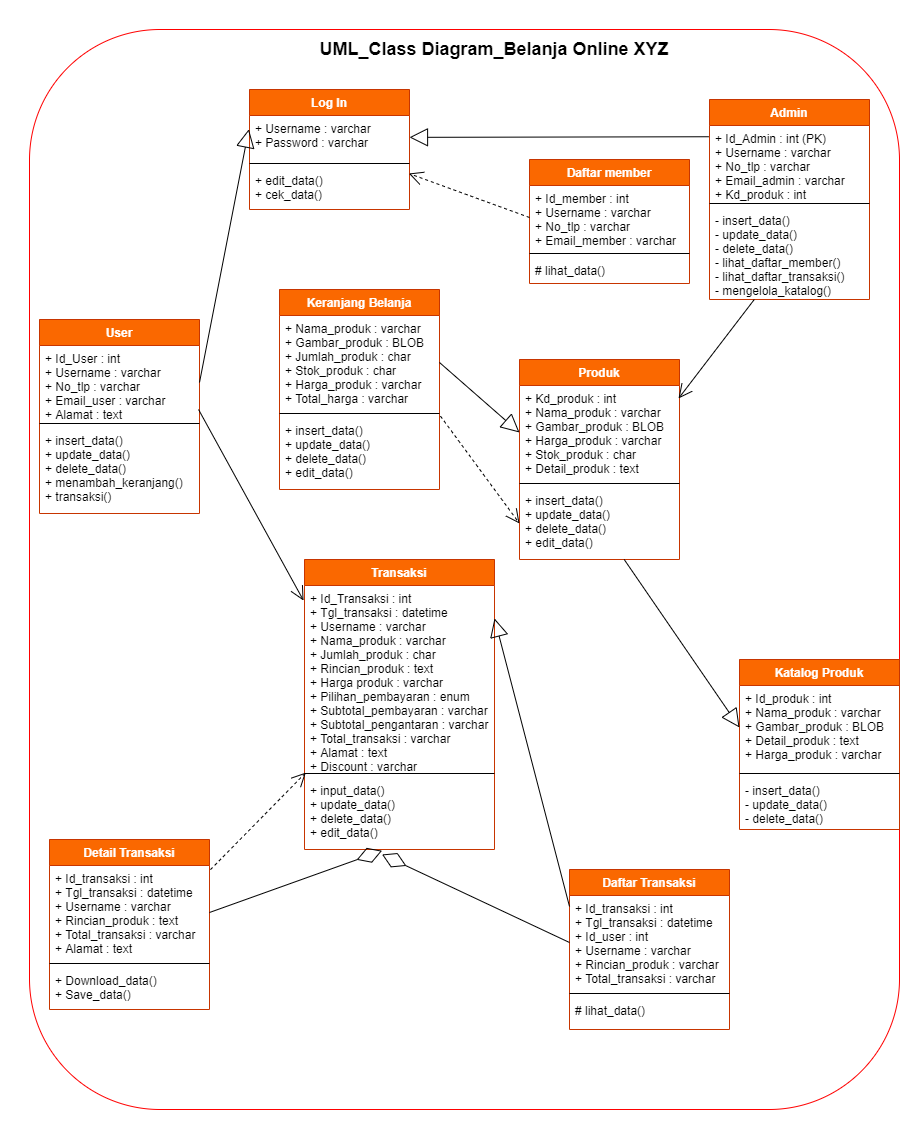

The diagram above was exported from draw.io. Its source (the exported page's mxGraphModel, read from the mxfile embedded in the PNG):
<mxGraphModel dx="2067" dy="706" grid="1" gridSize="10" guides="1" tooltips="1" connect="1" arrows="1" fold="1" page="1" pageScale="1" pageWidth="850" pageHeight="1100" math="0" shadow="0">
  <root>
    <mxCell id="0" />
    <mxCell id="1" parent="0" />
    <mxCell id="2" value="" style="rounded=1;whiteSpace=wrap;html=1;strokeColor=#FF0000;" vertex="1" parent="1">
      <mxGeometry x="-40" y="40" width="870" height="1080" as="geometry" />
    </mxCell>
    <mxCell id="3" value="User" style="swimlane;fontStyle=1;align=center;verticalAlign=top;childLayout=stackLayout;horizontal=1;startSize=26;horizontalStack=0;resizeParent=1;resizeParentMax=0;resizeLast=0;collapsible=1;marginBottom=0;fillColor=#fa6800;strokeColor=#C73500;fontColor=#ffffff;" vertex="1" parent="1">
      <mxGeometry x="-30" y="330" width="160" height="194" as="geometry" />
    </mxCell>
    <mxCell id="4" value="+ Id_User : int&#10;+ Username : varchar&#10;+ No_tlp : varchar&#10;+ Email_user : varchar&#10;+ Alamat : text&#10;&#10;&#10;&#10;" style="text;strokeColor=none;fillColor=none;align=left;verticalAlign=top;spacingLeft=4;spacingRight=4;overflow=hidden;rotatable=0;points=[[0,0.5],[1,0.5]];portConstraint=eastwest;" vertex="1" parent="3">
      <mxGeometry y="26" width="160" height="74" as="geometry" />
    </mxCell>
    <mxCell id="5" value="" style="line;strokeWidth=1;fillColor=none;align=left;verticalAlign=middle;spacingTop=-1;spacingLeft=3;spacingRight=3;rotatable=0;labelPosition=right;points=[];portConstraint=eastwest;" vertex="1" parent="3">
      <mxGeometry y="100" width="160" height="8" as="geometry" />
    </mxCell>
    <mxCell id="6" value="+ insert_data()&#10;+ update_data()&#10;+ delete_data()&#10;+ menambah_keranjang()&#10;+ transaksi()&#10;" style="text;strokeColor=none;fillColor=none;align=left;verticalAlign=top;spacingLeft=4;spacingRight=4;overflow=hidden;rotatable=0;points=[[0,0.5],[1,0.5]];portConstraint=eastwest;" vertex="1" parent="3">
      <mxGeometry y="108" width="160" height="86" as="geometry" />
    </mxCell>
    <mxCell id="7" value="&lt;font style=&quot;font-size: 18px&quot;&gt;&lt;b&gt;UML_Class Diagram_Belanja Online XYZ&lt;/b&gt;&lt;/font&gt;" style="text;html=1;strokeColor=none;fillColor=none;align=center;verticalAlign=middle;whiteSpace=wrap;rounded=0;" vertex="1" parent="1">
      <mxGeometry x="236" y="50" width="377.5" height="20" as="geometry" />
    </mxCell>
    <mxCell id="8" value="Admin" style="swimlane;fontStyle=1;align=center;verticalAlign=top;childLayout=stackLayout;horizontal=1;startSize=26;horizontalStack=0;resizeParent=1;resizeParentMax=0;resizeLast=0;collapsible=1;marginBottom=0;fillColor=#fa6800;strokeColor=#C73500;fontColor=#ffffff;" vertex="1" parent="1">
      <mxGeometry x="640" y="110" width="160" height="200" as="geometry" />
    </mxCell>
    <mxCell id="9" value="+ Id_Admin : int (PK)&#10;+ Username : varchar&#10;+ No_tlp : varchar&#10;+ Email_admin : varchar&#10;+ Kd_produk : int" style="text;strokeColor=none;fillColor=none;align=left;verticalAlign=top;spacingLeft=4;spacingRight=4;overflow=hidden;rotatable=0;points=[[0,0.5],[1,0.5]];portConstraint=eastwest;" vertex="1" parent="8">
      <mxGeometry y="26" width="160" height="74" as="geometry" />
    </mxCell>
    <mxCell id="10" value="" style="line;strokeWidth=1;fillColor=none;align=left;verticalAlign=middle;spacingTop=-1;spacingLeft=3;spacingRight=3;rotatable=0;labelPosition=right;points=[];portConstraint=eastwest;" vertex="1" parent="8">
      <mxGeometry y="100" width="160" height="8" as="geometry" />
    </mxCell>
    <mxCell id="11" value="- insert_data()&#10;- update_data()&#10;- delete_data()&#10;- lihat_daftar_member()&#10;- lihat_daftar_transaksi()&#10;- mengelola_katalog()&#10;" style="text;strokeColor=none;fillColor=none;align=left;verticalAlign=top;spacingLeft=4;spacingRight=4;overflow=hidden;rotatable=0;points=[[0,0.5],[1,0.5]];portConstraint=eastwest;" vertex="1" parent="8">
      <mxGeometry y="108" width="160" height="92" as="geometry" />
    </mxCell>
    <mxCell id="12" value="Log In" style="swimlane;fontStyle=1;align=center;verticalAlign=top;childLayout=stackLayout;horizontal=1;startSize=26;horizontalStack=0;resizeParent=1;resizeParentMax=0;resizeLast=0;collapsible=1;marginBottom=0;fillColor=#fa6800;strokeColor=#C73500;fontColor=#ffffff;" vertex="1" parent="1">
      <mxGeometry x="180" y="100" width="160" height="120" as="geometry" />
    </mxCell>
    <mxCell id="13" value="+ Username : varchar&#10;+ Password : varchar&#10;" style="text;strokeColor=none;fillColor=none;align=left;verticalAlign=top;spacingLeft=4;spacingRight=4;overflow=hidden;rotatable=0;points=[[0,0.5],[1,0.5]];portConstraint=eastwest;" vertex="1" parent="12">
      <mxGeometry y="26" width="160" height="44" as="geometry" />
    </mxCell>
    <mxCell id="14" value="" style="line;strokeWidth=1;fillColor=none;align=left;verticalAlign=middle;spacingTop=-1;spacingLeft=3;spacingRight=3;rotatable=0;labelPosition=right;points=[];portConstraint=eastwest;" vertex="1" parent="12">
      <mxGeometry y="70" width="160" height="8" as="geometry" />
    </mxCell>
    <mxCell id="15" value="+ edit_data()&#10;+ cek_data()&#10;" style="text;strokeColor=none;fillColor=none;align=left;verticalAlign=top;spacingLeft=4;spacingRight=4;overflow=hidden;rotatable=0;points=[[0,0.5],[1,0.5]];portConstraint=eastwest;" vertex="1" parent="12">
      <mxGeometry y="78" width="160" height="42" as="geometry" />
    </mxCell>
    <mxCell id="16" value="Daftar member" style="swimlane;fontStyle=1;align=center;verticalAlign=top;childLayout=stackLayout;horizontal=1;startSize=26;horizontalStack=0;resizeParent=1;resizeParentMax=0;resizeLast=0;collapsible=1;marginBottom=0;fillColor=#fa6800;strokeColor=#C73500;fontColor=#ffffff;" vertex="1" parent="1">
      <mxGeometry x="460" y="170" width="160" height="124" as="geometry" />
    </mxCell>
    <mxCell id="17" value="+ Id_member : int&#10;+ Username : varchar&#10;+ No_tlp : varchar&#10;+ Email_member : varchar" style="text;strokeColor=none;fillColor=none;align=left;verticalAlign=top;spacingLeft=4;spacingRight=4;overflow=hidden;rotatable=0;points=[[0,0.5],[1,0.5]];portConstraint=eastwest;" vertex="1" parent="16">
      <mxGeometry y="26" width="160" height="64" as="geometry" />
    </mxCell>
    <mxCell id="18" value="" style="line;strokeWidth=1;fillColor=none;align=left;verticalAlign=middle;spacingTop=-1;spacingLeft=3;spacingRight=3;rotatable=0;labelPosition=right;points=[];portConstraint=eastwest;" vertex="1" parent="16">
      <mxGeometry y="90" width="160" height="8" as="geometry" />
    </mxCell>
    <mxCell id="19" value="# lihat_data()" style="text;strokeColor=none;fillColor=none;align=left;verticalAlign=top;spacingLeft=4;spacingRight=4;overflow=hidden;rotatable=0;points=[[0,0.5],[1,0.5]];portConstraint=eastwest;" vertex="1" parent="16">
      <mxGeometry y="98" width="160" height="26" as="geometry" />
    </mxCell>
    <mxCell id="20" value="Katalog Produk" style="swimlane;fontStyle=1;align=center;verticalAlign=top;childLayout=stackLayout;horizontal=1;startSize=26;horizontalStack=0;resizeParent=1;resizeParentMax=0;resizeLast=0;collapsible=1;marginBottom=0;fillColor=#fa6800;strokeColor=#C73500;fontColor=#ffffff;" vertex="1" parent="1">
      <mxGeometry x="670" y="670" width="160" height="170" as="geometry" />
    </mxCell>
    <mxCell id="21" value="+ Id_produk : int&#10;+ Nama_produk : varchar&#10;+ Gambar_produk : BLOB&#10;+ Detail_produk : text&#10;+ Harga_produk : varchar" style="text;strokeColor=none;fillColor=none;align=left;verticalAlign=top;spacingLeft=4;spacingRight=4;overflow=hidden;rotatable=0;points=[[0,0.5],[1,0.5]];portConstraint=eastwest;" vertex="1" parent="20">
      <mxGeometry y="26" width="160" height="84" as="geometry" />
    </mxCell>
    <mxCell id="22" value="" style="line;strokeWidth=1;fillColor=none;align=left;verticalAlign=middle;spacingTop=-1;spacingLeft=3;spacingRight=3;rotatable=0;labelPosition=right;points=[];portConstraint=eastwest;" vertex="1" parent="20">
      <mxGeometry y="110" width="160" height="8" as="geometry" />
    </mxCell>
    <mxCell id="23" value="- insert_data()&#10;- update_data()&#10;- delete_data()" style="text;strokeColor=none;fillColor=none;align=left;verticalAlign=top;spacingLeft=4;spacingRight=4;overflow=hidden;rotatable=0;points=[[0,0.5],[1,0.5]];portConstraint=eastwest;" vertex="1" parent="20">
      <mxGeometry y="118" width="160" height="52" as="geometry" />
    </mxCell>
    <mxCell id="24" value="Daftar Transaksi" style="swimlane;fontStyle=1;align=center;verticalAlign=top;childLayout=stackLayout;horizontal=1;startSize=26;horizontalStack=0;resizeParent=1;resizeParentMax=0;resizeLast=0;collapsible=1;marginBottom=0;fillColor=#fa6800;strokeColor=#C73500;fontColor=#ffffff;" vertex="1" parent="1">
      <mxGeometry x="500" y="880" width="160" height="160" as="geometry" />
    </mxCell>
    <mxCell id="25" value="+ Id_transaksi : int&#10;+ Tgl_transaksi : datetime&#10;+ Id_user : int&#10;+ Username : varchar&#10;+ Rincian_produk : varchar&#10;+ Total_transaksi : varchar" style="text;strokeColor=none;fillColor=none;align=left;verticalAlign=top;spacingLeft=4;spacingRight=4;overflow=hidden;rotatable=0;points=[[0,0.5],[1,0.5]];portConstraint=eastwest;" vertex="1" parent="24">
      <mxGeometry y="26" width="160" height="94" as="geometry" />
    </mxCell>
    <mxCell id="26" value="" style="line;strokeWidth=1;fillColor=none;align=left;verticalAlign=middle;spacingTop=-1;spacingLeft=3;spacingRight=3;rotatable=0;labelPosition=right;points=[];portConstraint=eastwest;" vertex="1" parent="24">
      <mxGeometry y="120" width="160" height="8" as="geometry" />
    </mxCell>
    <mxCell id="27" value="# lihat_data()" style="text;strokeColor=none;fillColor=none;align=left;verticalAlign=top;spacingLeft=4;spacingRight=4;overflow=hidden;rotatable=0;points=[[0,0.5],[1,0.5]];portConstraint=eastwest;" vertex="1" parent="24">
      <mxGeometry y="128" width="160" height="32" as="geometry" />
    </mxCell>
    <mxCell id="28" value="Produk" style="swimlane;fontStyle=1;align=center;verticalAlign=top;childLayout=stackLayout;horizontal=1;startSize=26;horizontalStack=0;resizeParent=1;resizeParentMax=0;resizeLast=0;collapsible=1;marginBottom=0;fillColor=#fa6800;strokeColor=#C73500;fontColor=#ffffff;" vertex="1" parent="1">
      <mxGeometry x="450" y="370" width="160" height="200" as="geometry" />
    </mxCell>
    <mxCell id="29" value="+ Kd_produk : int&#10;+ Nama_produk : varchar&#10;+ Gambar_produk : BLOB&#10;+ Harga_produk : varchar&#10;+ Stok_produk : char&#10;+ Detail_produk : text" style="text;strokeColor=none;fillColor=none;align=left;verticalAlign=top;spacingLeft=4;spacingRight=4;overflow=hidden;rotatable=0;points=[[0,0.5],[1,0.5]];portConstraint=eastwest;" vertex="1" parent="28">
      <mxGeometry y="26" width="160" height="94" as="geometry" />
    </mxCell>
    <mxCell id="30" value="" style="line;strokeWidth=1;fillColor=none;align=left;verticalAlign=middle;spacingTop=-1;spacingLeft=3;spacingRight=3;rotatable=0;labelPosition=right;points=[];portConstraint=eastwest;" vertex="1" parent="28">
      <mxGeometry y="120" width="160" height="8" as="geometry" />
    </mxCell>
    <mxCell id="31" value="+ insert_data()&#10;+ update_data()&#10;+ delete_data()&#10;+ edit_data()&#10;" style="text;strokeColor=none;fillColor=none;align=left;verticalAlign=top;spacingLeft=4;spacingRight=4;overflow=hidden;rotatable=0;points=[[0,0.5],[1,0.5]];portConstraint=eastwest;" vertex="1" parent="28">
      <mxGeometry y="128" width="160" height="72" as="geometry" />
    </mxCell>
    <mxCell id="32" value="Keranjang Belanja" style="swimlane;fontStyle=1;align=center;verticalAlign=top;childLayout=stackLayout;horizontal=1;startSize=26;horizontalStack=0;resizeParent=1;resizeParentMax=0;resizeLast=0;collapsible=1;marginBottom=0;fillColor=#fa6800;strokeColor=#C73500;fontColor=#ffffff;" vertex="1" parent="1">
      <mxGeometry x="210" y="300" width="160" height="200" as="geometry" />
    </mxCell>
    <mxCell id="33" value="+ Nama_produk : varchar&#10;+ Gambar_produk : BLOB&#10;+ Jumlah_produk : char&#10;+ Stok_produk : char&#10;+ Harga_produk : varchar&#10;+ Total_harga : varchar&#10;" style="text;strokeColor=none;fillColor=none;align=left;verticalAlign=top;spacingLeft=4;spacingRight=4;overflow=hidden;rotatable=0;points=[[0,0.5],[1,0.5]];portConstraint=eastwest;" vertex="1" parent="32">
      <mxGeometry y="26" width="160" height="94" as="geometry" />
    </mxCell>
    <mxCell id="34" value="" style="line;strokeWidth=1;fillColor=none;align=left;verticalAlign=middle;spacingTop=-1;spacingLeft=3;spacingRight=3;rotatable=0;labelPosition=right;points=[];portConstraint=eastwest;" vertex="1" parent="32">
      <mxGeometry y="120" width="160" height="8" as="geometry" />
    </mxCell>
    <mxCell id="35" value="+ insert_data()&#10;+ update_data()&#10;+ delete_data()&#10;+ edit_data()" style="text;strokeColor=none;fillColor=none;align=left;verticalAlign=top;spacingLeft=4;spacingRight=4;overflow=hidden;rotatable=0;points=[[0,0.5],[1,0.5]];portConstraint=eastwest;" vertex="1" parent="32">
      <mxGeometry y="128" width="160" height="72" as="geometry" />
    </mxCell>
    <mxCell id="36" value="Transaksi" style="swimlane;fontStyle=1;align=center;verticalAlign=top;childLayout=stackLayout;horizontal=1;startSize=26;horizontalStack=0;resizeParent=1;resizeParentMax=0;resizeLast=0;collapsible=1;marginBottom=0;strokeColor=#C73500;fillColor=#fa6800;fontColor=#ffffff;" vertex="1" parent="1">
      <mxGeometry x="235" y="570" width="190" height="290" as="geometry" />
    </mxCell>
    <mxCell id="37" value="+ Id_Transaksi : int&#10;+ Tgl_transaksi : datetime&#10;+ Username : varchar&#10;+ Nama_produk : varchar&#10;+ Jumlah_produk : char&#10;+ Rincian_produk : text&#10;+ Harga produk : varchar&#10;+ Pilihan_pembayaran : enum&#10;+ Subtotal_pembayaran : varchar&#10;+ Subtotal_pengantaran : varchar&#10;+ Total_transaksi : varchar&#10;+ Alamat : text&#10;+ Discount : varchar" style="text;strokeColor=none;fillColor=none;align=left;verticalAlign=top;spacingLeft=4;spacingRight=4;overflow=hidden;rotatable=0;points=[[0,0.5],[1,0.5]];portConstraint=eastwest;" vertex="1" parent="36">
      <mxGeometry y="26" width="190" height="184" as="geometry" />
    </mxCell>
    <mxCell id="38" value="" style="line;strokeWidth=1;fillColor=none;align=left;verticalAlign=middle;spacingTop=-1;spacingLeft=3;spacingRight=3;rotatable=0;labelPosition=right;points=[];portConstraint=eastwest;" vertex="1" parent="36">
      <mxGeometry y="210" width="190" height="8" as="geometry" />
    </mxCell>
    <mxCell id="39" value="+ input_data()&#10;+ update_data()&#10;+ delete_data()&#10;+ edit_data()" style="text;strokeColor=none;fillColor=none;align=left;verticalAlign=top;spacingLeft=4;spacingRight=4;overflow=hidden;rotatable=0;points=[[0,0.5],[1,0.5]];portConstraint=eastwest;" vertex="1" parent="36">
      <mxGeometry y="218" width="190" height="72" as="geometry" />
    </mxCell>
    <mxCell id="40" value="Detail Transaksi" style="swimlane;fontStyle=1;align=center;verticalAlign=top;childLayout=stackLayout;horizontal=1;startSize=26;horizontalStack=0;resizeParent=1;resizeParentMax=0;resizeLast=0;collapsible=1;marginBottom=0;strokeColor=#C73500;fillColor=#fa6800;fontColor=#ffffff;" vertex="1" parent="1">
      <mxGeometry x="-20" y="850" width="160" height="170" as="geometry" />
    </mxCell>
    <mxCell id="41" value="+ Id_transaksi : int&#10;+ Tgl_transaksi : datetime&#10;+ Username : varchar&#10;+ Rincian_produk : text&#10;+ Total_transaksi : varchar&#10;+ Alamat : text" style="text;strokeColor=none;fillColor=none;align=left;verticalAlign=top;spacingLeft=4;spacingRight=4;overflow=hidden;rotatable=0;points=[[0,0.5],[1,0.5]];portConstraint=eastwest;" vertex="1" parent="40">
      <mxGeometry y="26" width="160" height="94" as="geometry" />
    </mxCell>
    <mxCell id="42" value="" style="line;strokeWidth=1;fillColor=none;align=left;verticalAlign=middle;spacingTop=-1;spacingLeft=3;spacingRight=3;rotatable=0;labelPosition=right;points=[];portConstraint=eastwest;" vertex="1" parent="40">
      <mxGeometry y="120" width="160" height="8" as="geometry" />
    </mxCell>
    <mxCell id="43" value="+ Download_data()&#10;+ Save_data()" style="text;strokeColor=none;fillColor=none;align=left;verticalAlign=top;spacingLeft=4;spacingRight=4;overflow=hidden;rotatable=0;points=[[0,0.5],[1,0.5]];portConstraint=eastwest;" vertex="1" parent="40">
      <mxGeometry y="128" width="160" height="42" as="geometry" />
    </mxCell>
    <mxCell id="44" value="" style="endArrow=open;endFill=1;endSize=12;html=1;entryX=0.994;entryY=0.138;entryDx=0;entryDy=0;entryPerimeter=0;" edge="1" source="11" target="29" parent="1">
      <mxGeometry width="160" relative="1" as="geometry">
        <mxPoint x="340" y="360" as="sourcePoint" />
        <mxPoint x="500" y="360" as="targetPoint" />
      </mxGeometry>
    </mxCell>
    <mxCell id="45" value="" style="endArrow=open;endFill=1;endSize=12;html=1;exitX=0.994;exitY=0.865;exitDx=0;exitDy=0;exitPerimeter=0;entryX=-0.005;entryY=0.082;entryDx=0;entryDy=0;entryPerimeter=0;" edge="1" source="4" target="37" parent="1">
      <mxGeometry width="160" relative="1" as="geometry">
        <mxPoint x="340" y="460" as="sourcePoint" />
        <mxPoint x="500" y="460" as="targetPoint" />
      </mxGeometry>
    </mxCell>
    <mxCell id="46" value="" style="endArrow=block;endSize=16;endFill=0;html=1;entryX=0;entryY=0.5;entryDx=0;entryDy=0;" edge="1" source="31" target="21" parent="1">
      <mxGeometry x="-0.25" width="160" relative="1" as="geometry">
        <mxPoint x="450" y="349.5" as="sourcePoint" />
        <mxPoint x="610" y="500" as="targetPoint" />
        <Array as="points" />
        <mxPoint as="offset" />
      </mxGeometry>
    </mxCell>
    <mxCell id="47" value="" style="endArrow=block;endSize=16;endFill=0;html=1;entryX=1;entryY=0.179;entryDx=0;entryDy=0;entryPerimeter=0;exitX=0;exitY=0.117;exitDx=0;exitDy=0;exitPerimeter=0;" edge="1" source="25" target="37" parent="1">
      <mxGeometry x="0.0856" y="5" width="160" relative="1" as="geometry">
        <mxPoint x="340" y="690" as="sourcePoint" />
        <mxPoint x="500" y="690" as="targetPoint" />
        <mxPoint as="offset" />
      </mxGeometry>
    </mxCell>
    <mxCell id="48" value="" style="endArrow=block;endSize=16;endFill=0;html=1;exitX=1;exitY=0.5;exitDx=0;exitDy=0;entryX=0;entryY=0.5;entryDx=0;entryDy=0;" edge="1" source="33" target="29" parent="1">
      <mxGeometry width="160" relative="1" as="geometry">
        <mxPoint x="340" y="480" as="sourcePoint" />
        <mxPoint x="500" y="480" as="targetPoint" />
      </mxGeometry>
    </mxCell>
    <mxCell id="49" value="" style="endArrow=open;endSize=12;dashed=1;html=1;exitX=1.006;exitY=0.044;exitDx=0;exitDy=0;exitPerimeter=0;entryX=0.007;entryY=-0.068;entryDx=0;entryDy=0;entryPerimeter=0;" edge="1" source="41" target="39" parent="1">
      <mxGeometry x="0.001" y="-5" width="160" relative="1" as="geometry">
        <mxPoint x="340" y="610" as="sourcePoint" />
        <mxPoint x="500" y="610" as="targetPoint" />
        <mxPoint as="offset" />
      </mxGeometry>
    </mxCell>
    <mxCell id="50" value="" style="endArrow=open;endSize=12;dashed=1;html=1;entryX=0.996;entryY=0.143;entryDx=0;entryDy=0;entryPerimeter=0;exitX=0;exitY=0.5;exitDx=0;exitDy=0;" edge="1" source="17" target="15" parent="1">
      <mxGeometry x="-0.0868" y="15" width="160" relative="1" as="geometry">
        <mxPoint x="450" y="250" as="sourcePoint" />
        <mxPoint x="660" y="450" as="targetPoint" />
        <mxPoint as="offset" />
      </mxGeometry>
    </mxCell>
    <mxCell id="51" value="" style="endArrow=block;endSize=16;endFill=0;html=1;exitX=1;exitY=0.5;exitDx=0;exitDy=0;entryX=-0.004;entryY=0.312;entryDx=0;entryDy=0;entryPerimeter=0;" edge="1" source="4" target="13" parent="1">
      <mxGeometry x="-0.0487" y="12" width="160" relative="1" as="geometry">
        <mxPoint x="490" y="400" as="sourcePoint" />
        <mxPoint x="650" y="400" as="targetPoint" />
        <mxPoint as="offset" />
      </mxGeometry>
    </mxCell>
    <mxCell id="52" value="" style="endArrow=block;endSize=16;endFill=0;html=1;exitX=-0.005;exitY=0.152;exitDx=0;exitDy=0;exitPerimeter=0;" edge="1" source="9" target="13" parent="1">
      <mxGeometry x="-0.0487" y="12" width="160" relative="1" as="geometry">
        <mxPoint x="260" y="20" as="sourcePoint" />
        <mxPoint x="284.3599999999999" y="-63.27199999999999" as="targetPoint" />
        <mxPoint as="offset" />
      </mxGeometry>
    </mxCell>
    <mxCell id="53" value="" style="endArrow=open;endSize=12;dashed=1;html=1;exitX=1.006;exitY=-0.019;exitDx=0;exitDy=0;exitPerimeter=0;entryX=0;entryY=0.5;entryDx=0;entryDy=0;" edge="1" source="35" target="31" parent="1">
      <mxGeometry x="0.001" y="-5" width="160" relative="1" as="geometry">
        <mxPoint x="20" y="530" as="sourcePoint" />
        <mxPoint x="160.00000000000023" y="532.2222222222222" as="targetPoint" />
        <mxPoint as="offset" />
      </mxGeometry>
    </mxCell>
    <mxCell id="54" value="" style="endArrow=diamondThin;endFill=0;endSize=24;html=1;exitX=1;exitY=0.5;exitDx=0;exitDy=0;entryX=0.408;entryY=1.017;entryDx=0;entryDy=0;entryPerimeter=0;" edge="1" source="41" target="39" parent="1">
      <mxGeometry width="160" relative="1" as="geometry">
        <mxPoint x="260" y="870" as="sourcePoint" />
        <mxPoint x="526" y="834" as="targetPoint" />
      </mxGeometry>
    </mxCell>
    <mxCell id="55" value="" style="endArrow=diamondThin;endFill=0;endSize=24;html=1;exitX=0;exitY=0.5;exitDx=0;exitDy=0;entryX=0.408;entryY=1.069;entryDx=0;entryDy=0;entryPerimeter=0;" edge="1" source="25" target="39" parent="1">
      <mxGeometry width="160" relative="1" as="geometry">
        <mxPoint x="260" y="870" as="sourcePoint" />
        <mxPoint x="520" y="830" as="targetPoint" />
      </mxGeometry>
    </mxCell>
  </root>
</mxGraphModel>